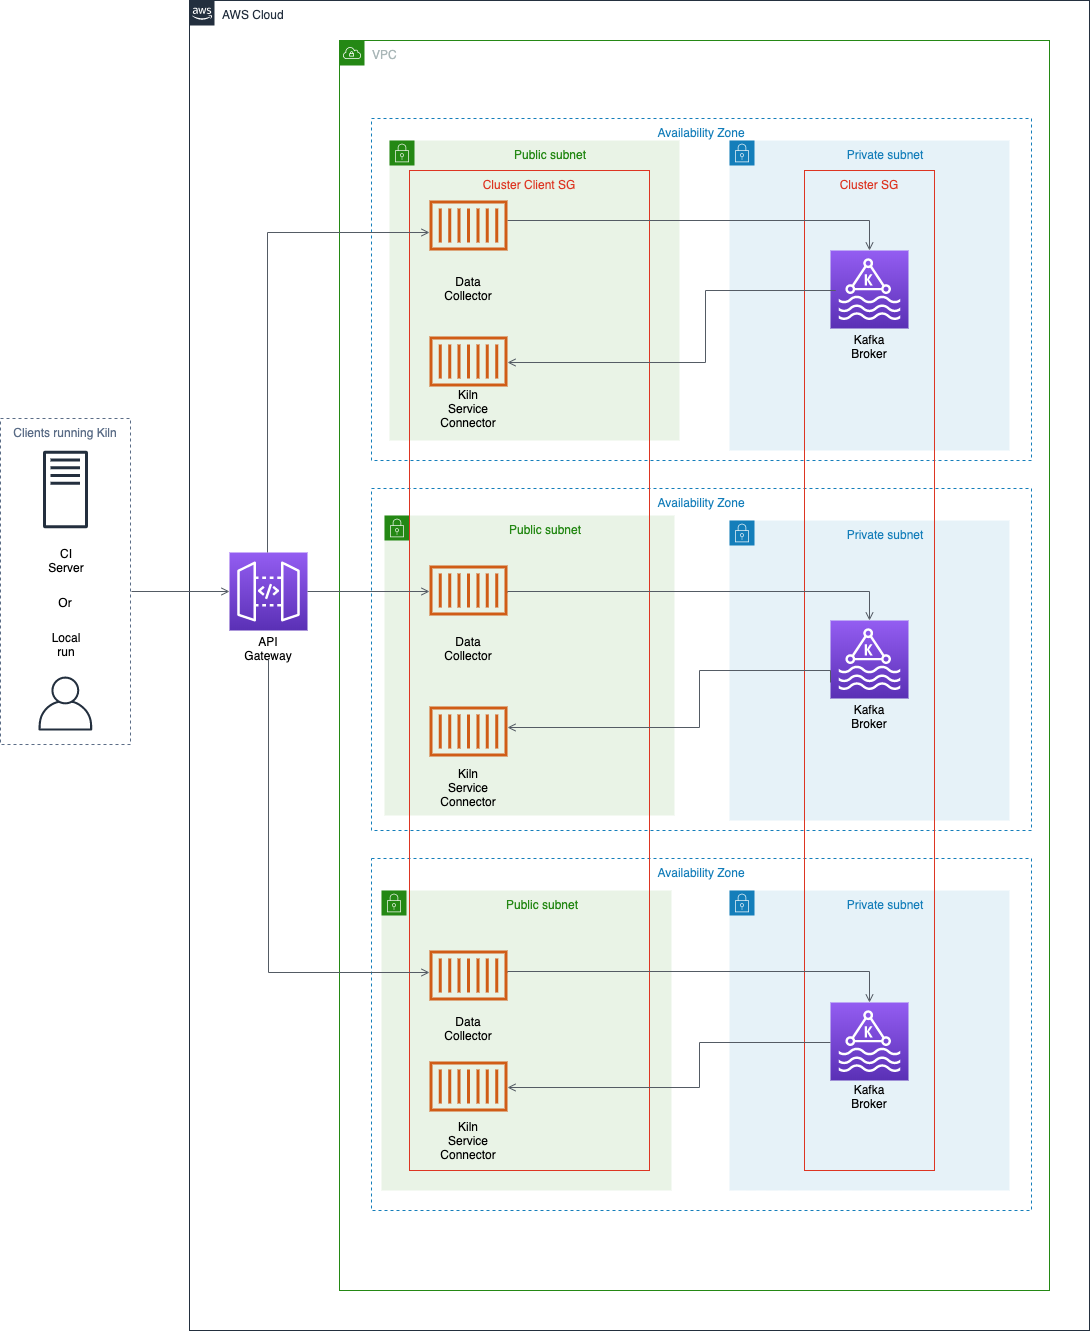

The diagram above was exported from draw.io. Its source (the exported page's mxGraphModel, read from the mxfile embedded in the PNG):
<mxGraphModel dx="1426" dy="1851" grid="1" gridSize="10" guides="1" tooltips="1" connect="1" arrows="1" fold="1" page="1" pageScale="1" pageWidth="1169" pageHeight="1654" math="0" shadow="0">
  <root>
    <mxCell id="0" />
    <mxCell id="1" parent="0" />
    <mxCell id="UrLREEf3Nl0if0Bt-U3D-33" value="Availability Zone" style="fillColor=none;strokeColor=#147EBA;dashed=1;verticalAlign=top;fontStyle=0;fontColor=#147EBA;" parent="1" vertex="1">
      <mxGeometry x="402" y="528" width="660" height="342" as="geometry" />
    </mxCell>
    <mxCell id="UrLREEf3Nl0if0Bt-U3D-1" value="AWS Cloud" style="points=[[0,0],[0.25,0],[0.5,0],[0.75,0],[1,0],[1,0.25],[1,0.5],[1,0.75],[1,1],[0.75,1],[0.5,1],[0.25,1],[0,1],[0,0.75],[0,0.5],[0,0.25]];outlineConnect=0;gradientColor=none;html=1;whiteSpace=wrap;fontSize=12;fontStyle=0;shape=mxgraph.aws4.group;grIcon=mxgraph.aws4.group_aws_cloud_alt;strokeColor=#232F3E;fillColor=none;verticalAlign=top;align=left;spacingLeft=30;fontColor=#232F3E;dashed=0;" parent="1" vertex="1">
      <mxGeometry x="220" y="40" width="900" height="1330" as="geometry" />
    </mxCell>
    <mxCell id="UrLREEf3Nl0if0Bt-U3D-10" value="VPC" style="points=[[0,0],[0.25,0],[0.5,0],[0.75,0],[1,0],[1,0.25],[1,0.5],[1,0.75],[1,1],[0.75,1],[0.5,1],[0.25,1],[0,1],[0,0.75],[0,0.5],[0,0.25]];outlineConnect=0;gradientColor=none;html=1;whiteSpace=wrap;fontSize=12;fontStyle=0;shape=mxgraph.aws4.group;grIcon=mxgraph.aws4.group_vpc;strokeColor=#248814;fillColor=none;verticalAlign=top;align=left;spacingLeft=30;fontColor=#AAB7B8;dashed=0;" parent="1" vertex="1">
      <mxGeometry x="370" y="80" width="710" height="1250" as="geometry" />
    </mxCell>
    <mxCell id="UrLREEf3Nl0if0Bt-U3D-40" value="Availability Zone" style="fillColor=none;strokeColor=#147EBA;dashed=1;verticalAlign=top;fontStyle=0;fontColor=#147EBA;" parent="1" vertex="1">
      <mxGeometry x="402" y="898" width="660" height="352" as="geometry" />
    </mxCell>
    <mxCell id="UrLREEf3Nl0if0Bt-U3D-58" value="Public subnet" style="points=[[0,0],[0.25,0],[0.5,0],[0.75,0],[1,0],[1,0.25],[1,0.5],[1,0.75],[1,1],[0.75,1],[0.5,1],[0.25,1],[0,1],[0,0.75],[0,0.5],[0,0.25]];outlineConnect=0;gradientColor=none;html=1;whiteSpace=wrap;fontSize=12;fontStyle=0;shape=mxgraph.aws4.group;grIcon=mxgraph.aws4.group_security_group;grStroke=0;strokeColor=#248814;fillColor=#E9F3E6;verticalAlign=top;align=center;spacingLeft=30;fontColor=#248814;dashed=0;" parent="1" vertex="1">
      <mxGeometry x="412" y="930" width="290" height="300" as="geometry" />
    </mxCell>
    <mxCell id="UrLREEf3Nl0if0Bt-U3D-57" value="Private subnet" style="points=[[0,0],[0.25,0],[0.5,0],[0.75,0],[1,0],[1,0.25],[1,0.5],[1,0.75],[1,1],[0.75,1],[0.5,1],[0.25,1],[0,1],[0,0.75],[0,0.5],[0,0.25]];outlineConnect=0;gradientColor=none;html=1;whiteSpace=wrap;fontSize=12;fontStyle=0;shape=mxgraph.aws4.group;grIcon=mxgraph.aws4.group_security_group;grStroke=0;strokeColor=#147EBA;fillColor=#E6F2F8;verticalAlign=top;align=center;spacingLeft=30;fontColor=#147EBA;dashed=0;" parent="1" vertex="1">
      <mxGeometry x="760" y="930" width="280" height="300" as="geometry" />
    </mxCell>
    <mxCell id="UrLREEf3Nl0if0Bt-U3D-56" value="Private subnet" style="points=[[0,0],[0.25,0],[0.5,0],[0.75,0],[1,0],[1,0.25],[1,0.5],[1,0.75],[1,1],[0.75,1],[0.5,1],[0.25,1],[0,1],[0,0.75],[0,0.5],[0,0.25]];outlineConnect=0;gradientColor=none;html=1;whiteSpace=wrap;fontSize=12;fontStyle=0;shape=mxgraph.aws4.group;grIcon=mxgraph.aws4.group_security_group;grStroke=0;strokeColor=#147EBA;fillColor=#E6F2F8;verticalAlign=top;align=center;spacingLeft=30;fontColor=#147EBA;dashed=0;" parent="1" vertex="1">
      <mxGeometry x="760" y="560" width="280" height="300" as="geometry" />
    </mxCell>
    <mxCell id="UrLREEf3Nl0if0Bt-U3D-55" value="Public subnet" style="points=[[0,0],[0.25,0],[0.5,0],[0.75,0],[1,0],[1,0.25],[1,0.5],[1,0.75],[1,1],[0.75,1],[0.5,1],[0.25,1],[0,1],[0,0.75],[0,0.5],[0,0.25]];outlineConnect=0;gradientColor=none;html=1;whiteSpace=wrap;fontSize=12;fontStyle=0;shape=mxgraph.aws4.group;grIcon=mxgraph.aws4.group_security_group;grStroke=0;strokeColor=#248814;fillColor=#E9F3E6;verticalAlign=top;align=center;spacingLeft=30;fontColor=#248814;dashed=0;" parent="1" vertex="1">
      <mxGeometry x="415" y="555" width="290" height="300" as="geometry" />
    </mxCell>
    <mxCell id="UrLREEf3Nl0if0Bt-U3D-22" value="Availability Zone" style="fillColor=none;strokeColor=#147EBA;dashed=1;verticalAlign=top;fontStyle=0;fontColor=#147EBA;" parent="1" vertex="1">
      <mxGeometry x="402" y="158" width="660" height="342" as="geometry" />
    </mxCell>
    <mxCell id="UrLREEf3Nl0if0Bt-U3D-13" value="Public subnet" style="points=[[0,0],[0.25,0],[0.5,0],[0.75,0],[1,0],[1,0.25],[1,0.5],[1,0.75],[1,1],[0.75,1],[0.5,1],[0.25,1],[0,1],[0,0.75],[0,0.5],[0,0.25]];outlineConnect=0;gradientColor=none;html=1;whiteSpace=wrap;fontSize=12;fontStyle=0;shape=mxgraph.aws4.group;grIcon=mxgraph.aws4.group_security_group;grStroke=0;strokeColor=#248814;fillColor=#E9F3E6;verticalAlign=top;align=center;spacingLeft=30;fontColor=#248814;dashed=0;" parent="1" vertex="1">
      <mxGeometry x="420" y="180" width="290" height="300" as="geometry" />
    </mxCell>
    <mxCell id="UrLREEf3Nl0if0Bt-U3D-14" value="Private subnet" style="points=[[0,0],[0.25,0],[0.5,0],[0.75,0],[1,0],[1,0.25],[1,0.5],[1,0.75],[1,1],[0.75,1],[0.5,1],[0.25,1],[0,1],[0,0.75],[0,0.5],[0,0.25]];outlineConnect=0;gradientColor=none;html=1;whiteSpace=wrap;fontSize=12;fontStyle=0;shape=mxgraph.aws4.group;grIcon=mxgraph.aws4.group_security_group;grStroke=0;strokeColor=#147EBA;fillColor=#E6F2F8;verticalAlign=top;align=center;spacingLeft=30;fontColor=#147EBA;dashed=0;" parent="1" vertex="1">
      <mxGeometry x="760" y="180" width="280" height="310" as="geometry" />
    </mxCell>
    <mxCell id="UrLREEf3Nl0if0Bt-U3D-31" value="Cluster SG" style="fillColor=none;strokeColor=#DD3522;verticalAlign=top;fontStyle=0;fontColor=#DD3522;" parent="1" vertex="1">
      <mxGeometry x="835" y="210" width="130" height="1000" as="geometry" />
    </mxCell>
    <mxCell id="UrLREEf3Nl0if0Bt-U3D-32" value="Cluster Client SG" style="fillColor=none;strokeColor=#DD3522;verticalAlign=top;fontStyle=0;fontColor=#DD3522;" parent="1" vertex="1">
      <mxGeometry x="440" y="210" width="240" height="1000" as="geometry" />
    </mxCell>
    <mxCell id="UrLREEf3Nl0if0Bt-U3D-9" value="Clients running Kiln" style="fillColor=none;strokeColor=#5A6C86;dashed=1;verticalAlign=top;fontStyle=0;fontColor=#5A6C86;" parent="1" vertex="1">
      <mxGeometry x="31" y="458" width="130" height="326" as="geometry" />
    </mxCell>
    <mxCell id="UrLREEf3Nl0if0Bt-U3D-8" value="" style="group" parent="1" vertex="1" connectable="0">
      <mxGeometry x="69" y="490" width="54" height="280" as="geometry" />
    </mxCell>
    <mxCell id="UrLREEf3Nl0if0Bt-U3D-3" value="" style="outlineConnect=0;fontColor=#232F3E;gradientColor=none;fillColor=#232F3E;strokeColor=none;dashed=0;verticalLabelPosition=bottom;verticalAlign=top;align=center;html=1;fontSize=12;fontStyle=0;aspect=fixed;pointerEvents=1;shape=mxgraph.aws4.traditional_server;" parent="UrLREEf3Nl0if0Bt-U3D-8" vertex="1">
      <mxGeometry x="4.5" width="45" height="78" as="geometry" />
    </mxCell>
    <mxCell id="UrLREEf3Nl0if0Bt-U3D-4" value="CI Server" style="text;html=1;strokeColor=none;fillColor=none;align=center;verticalAlign=middle;whiteSpace=wrap;rounded=0;" parent="UrLREEf3Nl0if0Bt-U3D-8" vertex="1">
      <mxGeometry x="7.5" y="100" width="40" height="20" as="geometry" />
    </mxCell>
    <mxCell id="UrLREEf3Nl0if0Bt-U3D-5" value="Or" style="text;html=1;strokeColor=none;fillColor=none;align=center;verticalAlign=middle;whiteSpace=wrap;rounded=0;" parent="UrLREEf3Nl0if0Bt-U3D-8" vertex="1">
      <mxGeometry x="7" y="142" width="40" height="20" as="geometry" />
    </mxCell>
    <mxCell id="UrLREEf3Nl0if0Bt-U3D-6" value="Local run" style="text;html=1;strokeColor=none;fillColor=none;align=center;verticalAlign=middle;whiteSpace=wrap;rounded=0;" parent="UrLREEf3Nl0if0Bt-U3D-8" vertex="1">
      <mxGeometry x="7.5" y="184" width="40" height="20" as="geometry" />
    </mxCell>
    <mxCell id="UrLREEf3Nl0if0Bt-U3D-7" value="" style="outlineConnect=0;fontColor=#232F3E;gradientColor=none;fillColor=#232F3E;strokeColor=none;dashed=0;verticalLabelPosition=bottom;verticalAlign=top;align=center;html=1;fontSize=12;fontStyle=0;aspect=fixed;pointerEvents=1;shape=mxgraph.aws4.user;" parent="UrLREEf3Nl0if0Bt-U3D-8" vertex="1">
      <mxGeometry y="226" width="54" height="54" as="geometry" />
    </mxCell>
    <mxCell id="UrLREEf3Nl0if0Bt-U3D-26" value="Data Collector" style="text;html=1;strokeColor=none;fillColor=none;align=center;verticalAlign=middle;whiteSpace=wrap;rounded=0;" parent="1" vertex="1">
      <mxGeometry x="479" y="318" width="40" height="20" as="geometry" />
    </mxCell>
    <mxCell id="UrLREEf3Nl0if0Bt-U3D-36" value="Data Collector" style="text;html=1;strokeColor=none;fillColor=none;align=center;verticalAlign=middle;whiteSpace=wrap;rounded=0;" parent="1" vertex="1">
      <mxGeometry x="479" y="678" width="40" height="20" as="geometry" />
    </mxCell>
    <mxCell id="UrLREEf3Nl0if0Bt-U3D-30" value="" style="outlineConnect=0;fontColor=#232F3E;gradientColor=#945DF2;gradientDirection=north;fillColor=#5A30B5;strokeColor=#ffffff;dashed=0;verticalLabelPosition=bottom;verticalAlign=top;align=center;html=1;fontSize=12;fontStyle=0;aspect=fixed;shape=mxgraph.aws4.resourceIcon;resIcon=mxgraph.aws4.managed_streaming_for_kafka;" parent="1" vertex="1">
      <mxGeometry x="861" y="290" width="78" height="78" as="geometry" />
    </mxCell>
    <mxCell id="UrLREEf3Nl0if0Bt-U3D-38" value="" style="outlineConnect=0;fontColor=#232F3E;gradientColor=#945DF2;gradientDirection=north;fillColor=#5A30B5;strokeColor=#ffffff;dashed=0;verticalLabelPosition=bottom;verticalAlign=top;align=center;html=1;fontSize=12;fontStyle=0;aspect=fixed;shape=mxgraph.aws4.resourceIcon;resIcon=mxgraph.aws4.managed_streaming_for_kafka;" parent="1" vertex="1">
      <mxGeometry x="861" y="660" width="78" height="78" as="geometry" />
    </mxCell>
    <mxCell id="UrLREEf3Nl0if0Bt-U3D-42" value="" style="group" parent="1" vertex="1" connectable="0">
      <mxGeometry x="260" y="592" width="78" height="106" as="geometry" />
    </mxCell>
    <mxCell id="UrLREEf3Nl0if0Bt-U3D-11" value="" style="outlineConnect=0;fontColor=#232F3E;gradientColor=#945DF2;gradientDirection=north;fillColor=#5A30B5;strokeColor=#ffffff;dashed=0;verticalLabelPosition=bottom;verticalAlign=top;align=center;html=1;fontSize=12;fontStyle=0;aspect=fixed;shape=mxgraph.aws4.resourceIcon;resIcon=mxgraph.aws4.api_gateway;" parent="UrLREEf3Nl0if0Bt-U3D-42" vertex="1">
      <mxGeometry width="78" height="78" as="geometry" />
    </mxCell>
    <mxCell id="UrLREEf3Nl0if0Bt-U3D-12" value="API Gateway" style="text;html=1;strokeColor=none;fillColor=none;align=center;verticalAlign=middle;whiteSpace=wrap;rounded=0;" parent="UrLREEf3Nl0if0Bt-U3D-42" vertex="1">
      <mxGeometry x="19" y="86" width="40" height="20" as="geometry" />
    </mxCell>
    <mxCell id="UrLREEf3Nl0if0Bt-U3D-44" value="Data Collector" style="text;html=1;strokeColor=none;fillColor=none;align=center;verticalAlign=middle;whiteSpace=wrap;rounded=0;" parent="1" vertex="1">
      <mxGeometry x="479" y="1058" width="40" height="20" as="geometry" />
    </mxCell>
    <mxCell id="UrLREEf3Nl0if0Bt-U3D-45" value="" style="outlineConnect=0;fontColor=#232F3E;gradientColor=#945DF2;gradientDirection=north;fillColor=#5A30B5;strokeColor=#ffffff;dashed=0;verticalLabelPosition=bottom;verticalAlign=top;align=center;html=1;fontSize=12;fontStyle=0;aspect=fixed;shape=mxgraph.aws4.resourceIcon;resIcon=mxgraph.aws4.managed_streaming_for_kafka;" parent="1" vertex="1">
      <mxGeometry x="861" y="1042" width="78" height="78" as="geometry" />
    </mxCell>
    <mxCell id="UrLREEf3Nl0if0Bt-U3D-46" value="Kafka Broker" style="text;html=1;strokeColor=none;fillColor=none;align=center;verticalAlign=middle;whiteSpace=wrap;rounded=0;" parent="1" vertex="1">
      <mxGeometry x="880" y="376" width="40" height="20" as="geometry" />
    </mxCell>
    <mxCell id="UrLREEf3Nl0if0Bt-U3D-47" value="Kafka Broker" style="text;html=1;strokeColor=none;fillColor=none;align=center;verticalAlign=middle;whiteSpace=wrap;rounded=0;" parent="1" vertex="1">
      <mxGeometry x="880" y="746" width="40" height="20" as="geometry" />
    </mxCell>
    <mxCell id="UrLREEf3Nl0if0Bt-U3D-48" value="Kafka Broker" style="text;html=1;strokeColor=none;fillColor=none;align=center;verticalAlign=middle;whiteSpace=wrap;rounded=0;" parent="1" vertex="1">
      <mxGeometry x="880" y="1126" width="40" height="20" as="geometry" />
    </mxCell>
    <mxCell id="UrLREEf3Nl0if0Bt-U3D-49" value="" style="edgeStyle=orthogonalEdgeStyle;html=1;endArrow=open;elbow=vertical;startArrow=none;endFill=0;strokeColor=#545B64;rounded=0;" parent="1" target="UrLREEf3Nl0if0Bt-U3D-30" edge="1">
      <mxGeometry width="100" relative="1" as="geometry">
        <mxPoint x="538" y="260" as="sourcePoint" />
        <mxPoint x="130" y="1390" as="targetPoint" />
        <Array as="points">
          <mxPoint x="900" y="260" />
        </Array>
      </mxGeometry>
    </mxCell>
    <mxCell id="UrLREEf3Nl0if0Bt-U3D-51" value="" style="edgeStyle=orthogonalEdgeStyle;html=1;endArrow=open;elbow=vertical;startArrow=none;endFill=0;strokeColor=#545B64;rounded=0;" parent="1" target="UrLREEf3Nl0if0Bt-U3D-45" edge="1">
      <mxGeometry width="100" relative="1" as="geometry">
        <mxPoint x="538" y="1011.666666666667" as="sourcePoint" />
        <mxPoint x="400" y="1390" as="targetPoint" />
        <Array as="points">
          <mxPoint x="900" y="1011" />
        </Array>
      </mxGeometry>
    </mxCell>
    <mxCell id="UrLREEf3Nl0if0Bt-U3D-53" value="" style="edgeStyle=orthogonalEdgeStyle;html=1;endArrow=open;elbow=vertical;startArrow=none;endFill=0;strokeColor=#545B64;rounded=0;" parent="1" target="UrLREEf3Nl0if0Bt-U3D-38" edge="1">
      <mxGeometry width="100" relative="1" as="geometry">
        <mxPoint x="538" y="631.666666666667" as="sourcePoint" />
        <mxPoint x="921.9655172413795" y="653.4999999999998" as="targetPoint" />
        <Array as="points">
          <mxPoint x="900" y="631" />
        </Array>
      </mxGeometry>
    </mxCell>
    <mxCell id="UrLREEf3Nl0if0Bt-U3D-54" value="" style="edgeStyle=orthogonalEdgeStyle;html=1;endArrow=open;elbow=vertical;startArrow=none;endFill=0;strokeColor=#545B64;rounded=0;exitX=1.006;exitY=0.531;exitDx=0;exitDy=0;exitPerimeter=0;" parent="1" source="UrLREEf3Nl0if0Bt-U3D-9" target="UrLREEf3Nl0if0Bt-U3D-11" edge="1">
      <mxGeometry width="100" relative="1" as="geometry">
        <mxPoint x="90" y="1390" as="sourcePoint" />
        <mxPoint x="190" y="1390" as="targetPoint" />
        <Array as="points">
          <mxPoint x="162" y="631" />
        </Array>
      </mxGeometry>
    </mxCell>
    <mxCell id="UrLREEf3Nl0if0Bt-U3D-59" value="" style="edgeStyle=orthogonalEdgeStyle;html=1;endArrow=open;elbow=vertical;startArrow=none;endFill=0;strokeColor=#545B64;rounded=0;exitX=0.5;exitY=1;exitDx=0;exitDy=0;sourcePerimeterSpacing=0;spacing=2;" parent="1" source="UrLREEf3Nl0if0Bt-U3D-12" edge="1">
      <mxGeometry width="100" relative="1" as="geometry">
        <mxPoint x="30" y="1390" as="sourcePoint" />
        <mxPoint x="460" y="1011.666666666667" as="targetPoint" />
        <Array as="points">
          <mxPoint x="299" y="1011" />
        </Array>
      </mxGeometry>
    </mxCell>
    <mxCell id="UrLREEf3Nl0if0Bt-U3D-60" value="" style="edgeStyle=orthogonalEdgeStyle;html=1;endArrow=open;elbow=vertical;startArrow=none;endFill=0;strokeColor=#545B64;rounded=0;" parent="1" source="UrLREEf3Nl0if0Bt-U3D-11" edge="1">
      <mxGeometry width="100" relative="1" as="geometry">
        <mxPoint x="30" y="1390" as="sourcePoint" />
        <mxPoint x="460" y="631.0000000000005" as="targetPoint" />
      </mxGeometry>
    </mxCell>
    <mxCell id="UrLREEf3Nl0if0Bt-U3D-61" value="" style="edgeStyle=orthogonalEdgeStyle;html=1;endArrow=open;elbow=vertical;startArrow=none;endFill=0;strokeColor=#545B64;rounded=0;" parent="1" source="UrLREEf3Nl0if0Bt-U3D-11" edge="1">
      <mxGeometry width="100" relative="1" as="geometry">
        <mxPoint x="348" y="641.0000000000002" as="sourcePoint" />
        <mxPoint x="460" y="271.66666666666674" as="targetPoint" />
        <Array as="points">
          <mxPoint x="298" y="272" />
        </Array>
      </mxGeometry>
    </mxCell>
    <mxCell id="UrLREEf3Nl0if0Bt-U3D-65" value="" style="outlineConnect=0;fontColor=#232F3E;gradientColor=none;fillColor=#D05C17;strokeColor=none;dashed=0;verticalLabelPosition=bottom;verticalAlign=top;align=center;html=1;fontSize=12;fontStyle=0;aspect=fixed;pointerEvents=1;shape=mxgraph.aws4.container_1;" parent="1" vertex="1">
      <mxGeometry x="460" y="746" width="78" height="50" as="geometry" />
    </mxCell>
    <mxCell id="UrLREEf3Nl0if0Bt-U3D-66" value="" style="outlineConnect=0;fontColor=#232F3E;gradientColor=none;fillColor=#D05C17;strokeColor=none;dashed=0;verticalLabelPosition=bottom;verticalAlign=top;align=center;html=1;fontSize=12;fontStyle=0;aspect=fixed;pointerEvents=1;shape=mxgraph.aws4.container_1;" parent="1" vertex="1">
      <mxGeometry x="460" y="1101" width="78" height="50" as="geometry" />
    </mxCell>
    <mxCell id="UrLREEf3Nl0if0Bt-U3D-67" value="" style="outlineConnect=0;fontColor=#232F3E;gradientColor=none;fillColor=#D05C17;strokeColor=none;dashed=0;verticalLabelPosition=bottom;verticalAlign=top;align=center;html=1;fontSize=12;fontStyle=0;aspect=fixed;pointerEvents=1;shape=mxgraph.aws4.container_1;" parent="1" vertex="1">
      <mxGeometry x="460" y="376" width="78" height="50" as="geometry" />
    </mxCell>
    <mxCell id="UrLREEf3Nl0if0Bt-U3D-68" value="Kiln Service Connector" style="text;html=1;strokeColor=none;fillColor=none;align=center;verticalAlign=middle;whiteSpace=wrap;rounded=0;" parent="1" vertex="1">
      <mxGeometry x="479" y="438" width="40" height="20" as="geometry" />
    </mxCell>
    <mxCell id="UrLREEf3Nl0if0Bt-U3D-71" value="Kiln Service Connector" style="text;html=1;strokeColor=none;fillColor=none;align=center;verticalAlign=middle;whiteSpace=wrap;rounded=0;" parent="1" vertex="1">
      <mxGeometry x="479" y="817" width="40" height="20" as="geometry" />
    </mxCell>
    <mxCell id="UrLREEf3Nl0if0Bt-U3D-72" value="Kiln Service Connector" style="text;html=1;strokeColor=none;fillColor=none;align=center;verticalAlign=middle;whiteSpace=wrap;rounded=0;" parent="1" vertex="1">
      <mxGeometry x="479" y="1170" width="40" height="20" as="geometry" />
    </mxCell>
    <mxCell id="UrLREEf3Nl0if0Bt-U3D-74" value="" style="edgeStyle=orthogonalEdgeStyle;html=1;endArrow=none;elbow=vertical;startArrow=open;startFill=0;strokeColor=#545B64;rounded=0;" parent="1" source="UrLREEf3Nl0if0Bt-U3D-66" target="UrLREEf3Nl0if0Bt-U3D-45" edge="1">
      <mxGeometry width="100" relative="1" as="geometry">
        <mxPoint x="30" y="1390" as="sourcePoint" />
        <mxPoint x="130" y="1390" as="targetPoint" />
        <Array as="points">
          <mxPoint x="730" y="1127" />
          <mxPoint x="730" y="1082" />
        </Array>
      </mxGeometry>
    </mxCell>
    <mxCell id="UrLREEf3Nl0if0Bt-U3D-75" value="" style="edgeStyle=orthogonalEdgeStyle;html=1;endArrow=none;elbow=vertical;startArrow=open;startFill=0;strokeColor=#545B64;rounded=0;" parent="1" edge="1">
      <mxGeometry width="100" relative="1" as="geometry">
        <mxPoint x="538" y="766.666666666667" as="sourcePoint" />
        <mxPoint x="861" y="721.666666666667" as="targetPoint" />
        <Array as="points">
          <mxPoint x="730" y="767" />
          <mxPoint x="730" y="710" />
          <mxPoint x="861" y="710" />
        </Array>
      </mxGeometry>
    </mxCell>
    <mxCell id="UrLREEf3Nl0if0Bt-U3D-76" value="" style="edgeStyle=orthogonalEdgeStyle;html=1;endArrow=none;elbow=vertical;startArrow=open;startFill=0;strokeColor=#545B64;rounded=0;" parent="1" source="UrLREEf3Nl0if0Bt-U3D-67" edge="1">
      <mxGeometry width="100" relative="1" as="geometry">
        <mxPoint x="543.5" y="421.16666666666697" as="sourcePoint" />
        <mxPoint x="860" y="330" as="targetPoint" />
        <Array as="points">
          <mxPoint x="736" y="402" />
          <mxPoint x="736" y="330" />
          <mxPoint x="866" y="330" />
        </Array>
      </mxGeometry>
    </mxCell>
    <mxCell id="ZFRulTpAMC1w_28u0HYL-1" value="" style="outlineConnect=0;fontColor=#232F3E;gradientColor=none;fillColor=#D05C17;strokeColor=none;dashed=0;verticalLabelPosition=bottom;verticalAlign=top;align=center;html=1;fontSize=12;fontStyle=0;aspect=fixed;pointerEvents=1;shape=mxgraph.aws4.container_1;" vertex="1" parent="1">
      <mxGeometry x="460" y="990" width="78" height="50" as="geometry" />
    </mxCell>
    <mxCell id="ZFRulTpAMC1w_28u0HYL-2" value="" style="outlineConnect=0;fontColor=#232F3E;gradientColor=none;fillColor=#D05C17;strokeColor=none;dashed=0;verticalLabelPosition=bottom;verticalAlign=top;align=center;html=1;fontSize=12;fontStyle=0;aspect=fixed;pointerEvents=1;shape=mxgraph.aws4.container_1;" vertex="1" parent="1">
      <mxGeometry x="460" y="605" width="78" height="50" as="geometry" />
    </mxCell>
    <mxCell id="ZFRulTpAMC1w_28u0HYL-3" value="" style="outlineConnect=0;fontColor=#232F3E;gradientColor=none;fillColor=#D05C17;strokeColor=none;dashed=0;verticalLabelPosition=bottom;verticalAlign=top;align=center;html=1;fontSize=12;fontStyle=0;aspect=fixed;pointerEvents=1;shape=mxgraph.aws4.container_1;" vertex="1" parent="1">
      <mxGeometry x="460" y="240" width="78" height="50" as="geometry" />
    </mxCell>
  </root>
</mxGraphModel>